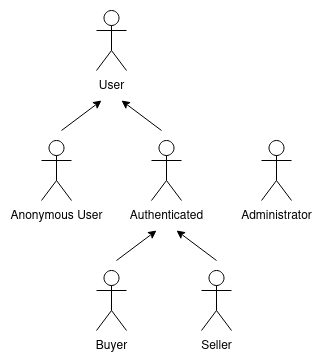

The diagram above was exported from draw.io. Its source (the exported page's mxGraphModel, read from the mxfile embedded in the PNG):
<mxGraphModel dx="1241" dy="822" grid="1" gridSize="10" guides="1" tooltips="1" connect="1" arrows="1" fold="1" page="1" pageScale="1" pageWidth="850" pageHeight="1100" math="0" shadow="0">
  <root>
    <mxCell id="0" />
    <mxCell id="1" parent="0" />
    <mxCell id="6YIK9M5afFrMvD-QJi_7-1" value="&lt;div&gt;Authenticated&lt;/div&gt;" style="shape=umlActor;verticalLabelPosition=bottom;verticalAlign=top;html=1;outlineConnect=0;" vertex="1" parent="1">
      <mxGeometry x="400" y="400" width="30" height="60" as="geometry" />
    </mxCell>
    <mxCell id="6YIK9M5afFrMvD-QJi_7-2" value="Anonymous User" style="shape=umlActor;verticalLabelPosition=bottom;verticalAlign=top;html=1;outlineConnect=0;" vertex="1" parent="1">
      <mxGeometry x="290" y="400" width="30" height="60" as="geometry" />
    </mxCell>
    <mxCell id="6YIK9M5afFrMvD-QJi_7-3" value="User" style="shape=umlActor;verticalLabelPosition=bottom;verticalAlign=top;html=1;outlineConnect=0;" vertex="1" parent="1">
      <mxGeometry x="345" y="270" width="30" height="60" as="geometry" />
    </mxCell>
    <mxCell id="6YIK9M5afFrMvD-QJi_7-4" value="&lt;div&gt;Administrator&lt;/div&gt;" style="shape=umlActor;verticalLabelPosition=bottom;verticalAlign=top;html=1;outlineConnect=0;" vertex="1" parent="1">
      <mxGeometry x="510" y="400" width="30" height="60" as="geometry" />
    </mxCell>
    <mxCell id="6YIK9M5afFrMvD-QJi_7-5" value="&lt;div&gt;Buyer&lt;/div&gt;" style="shape=umlActor;verticalLabelPosition=bottom;verticalAlign=top;html=1;outlineConnect=0;" vertex="1" parent="1">
      <mxGeometry x="345" y="530" width="30" height="60" as="geometry" />
    </mxCell>
    <mxCell id="6YIK9M5afFrMvD-QJi_7-8" value="" style="endArrow=classic;html=1;rounded=0;" edge="1" parent="1">
      <mxGeometry width="50" height="50" relative="1" as="geometry">
        <mxPoint x="310" y="390" as="sourcePoint" />
        <mxPoint x="350" y="360" as="targetPoint" />
      </mxGeometry>
    </mxCell>
    <mxCell id="6YIK9M5afFrMvD-QJi_7-12" value="" style="endArrow=classic;html=1;rounded=0;" edge="1" parent="1">
      <mxGeometry width="50" height="50" relative="1" as="geometry">
        <mxPoint x="410" y="390" as="sourcePoint" />
        <mxPoint x="370" y="360" as="targetPoint" />
      </mxGeometry>
    </mxCell>
    <mxCell id="6YIK9M5afFrMvD-QJi_7-13" value="Seller" style="shape=umlActor;verticalLabelPosition=bottom;verticalAlign=top;html=1;outlineConnect=0;" vertex="1" parent="1">
      <mxGeometry x="450" y="530" width="30" height="60" as="geometry" />
    </mxCell>
    <mxCell id="6YIK9M5afFrMvD-QJi_7-15" value="" style="endArrow=classic;html=1;rounded=0;" edge="1" parent="1">
      <mxGeometry width="50" height="50" relative="1" as="geometry">
        <mxPoint x="365" y="520" as="sourcePoint" />
        <mxPoint x="405" y="490" as="targetPoint" />
      </mxGeometry>
    </mxCell>
    <mxCell id="6YIK9M5afFrMvD-QJi_7-16" value="" style="endArrow=classic;html=1;rounded=0;" edge="1" parent="1">
      <mxGeometry width="50" height="50" relative="1" as="geometry">
        <mxPoint x="465" y="520" as="sourcePoint" />
        <mxPoint x="425" y="490" as="targetPoint" />
      </mxGeometry>
    </mxCell>
  </root>
</mxGraphModel>